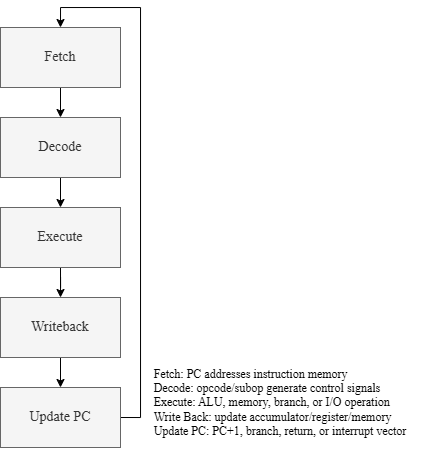

The diagram above was exported from draw.io. Its source (the exported page's mxGraphModel, read from the mxfile embedded in the PNG):
<mxGraphModel dx="975" dy="541" grid="1" gridSize="10" guides="1" tooltips="1" connect="1" arrows="1" fold="1" page="1" pageScale="1" pageWidth="850" pageHeight="1100" math="0" shadow="0">
  <root>
    <mxCell id="0" />
    <mxCell id="1" parent="0" />
    <mxCell id="aTPJRm8SqTYlYsFkm41u-57" edge="1" parent="1" source="aTPJRm8SqTYlYsFkm41u-52" style="edgeStyle=orthogonalEdgeStyle;rounded=0;orthogonalLoop=1;jettySize=auto;html=1;exitX=0.5;exitY=1;exitDx=0;exitDy=0;entryX=0.5;entryY=0;entryDx=0;entryDy=0;" target="aTPJRm8SqTYlYsFkm41u-53">
      <mxGeometry relative="1" as="geometry" />
    </mxCell>
    <mxCell id="aTPJRm8SqTYlYsFkm41u-52" parent="1" style="rounded=0;whiteSpace=wrap;html=1;fillColor=#f5f5f5;fontColor=#333333;strokeColor=#666666;fontFamily=Times New Roman;fontSize=14;" value="Fetch" vertex="1">
      <mxGeometry height="60" width="120" x="270" y="350" as="geometry" />
    </mxCell>
    <mxCell id="aTPJRm8SqTYlYsFkm41u-58" edge="1" parent="1" source="aTPJRm8SqTYlYsFkm41u-53" style="edgeStyle=orthogonalEdgeStyle;rounded=0;orthogonalLoop=1;jettySize=auto;html=1;exitX=0.5;exitY=1;exitDx=0;exitDy=0;entryX=0.5;entryY=0;entryDx=0;entryDy=0;" target="aTPJRm8SqTYlYsFkm41u-54">
      <mxGeometry relative="1" as="geometry" />
    </mxCell>
    <mxCell id="aTPJRm8SqTYlYsFkm41u-53" parent="1" style="rounded=0;whiteSpace=wrap;html=1;fillColor=#f5f5f5;fontColor=#333333;strokeColor=#666666;fontFamily=Times New Roman;fontSize=14;" value="Decode" vertex="1">
      <mxGeometry height="60" width="120" x="270" y="440" as="geometry" />
    </mxCell>
    <mxCell id="aTPJRm8SqTYlYsFkm41u-59" edge="1" parent="1" source="aTPJRm8SqTYlYsFkm41u-54" style="edgeStyle=orthogonalEdgeStyle;rounded=0;orthogonalLoop=1;jettySize=auto;html=1;exitX=0.5;exitY=1;exitDx=0;exitDy=0;" target="aTPJRm8SqTYlYsFkm41u-55">
      <mxGeometry relative="1" as="geometry" />
    </mxCell>
    <mxCell id="aTPJRm8SqTYlYsFkm41u-54" parent="1" style="rounded=0;whiteSpace=wrap;html=1;fillColor=#f5f5f5;fontColor=#333333;strokeColor=#666666;fontFamily=Times New Roman;fontSize=14;" value="Execute" vertex="1">
      <mxGeometry height="60" width="120" x="270" y="530" as="geometry" />
    </mxCell>
    <mxCell id="aTPJRm8SqTYlYsFkm41u-60" edge="1" parent="1" source="aTPJRm8SqTYlYsFkm41u-55" style="edgeStyle=orthogonalEdgeStyle;rounded=0;orthogonalLoop=1;jettySize=auto;html=1;exitX=0.5;exitY=1;exitDx=0;exitDy=0;entryX=0.5;entryY=0;entryDx=0;entryDy=0;" target="aTPJRm8SqTYlYsFkm41u-56">
      <mxGeometry relative="1" as="geometry" />
    </mxCell>
    <mxCell id="aTPJRm8SqTYlYsFkm41u-55" parent="1" style="rounded=0;whiteSpace=wrap;html=1;fillColor=#f5f5f5;fontColor=#333333;strokeColor=#666666;fontFamily=Times New Roman;fontSize=14;" value="Writeback" vertex="1">
      <mxGeometry height="60" width="120" x="270" y="620" as="geometry" />
    </mxCell>
    <mxCell id="aTPJRm8SqTYlYsFkm41u-61" edge="1" parent="1" source="aTPJRm8SqTYlYsFkm41u-56" style="edgeStyle=orthogonalEdgeStyle;rounded=0;orthogonalLoop=1;jettySize=auto;html=1;exitX=1;exitY=0.5;exitDx=0;exitDy=0;entryX=0.5;entryY=0;entryDx=0;entryDy=0;" target="aTPJRm8SqTYlYsFkm41u-52">
      <mxGeometry relative="1" as="geometry">
        <mxPoint x="440" y="320.0000000000001" as="targetPoint" />
      </mxGeometry>
    </mxCell>
    <mxCell id="aTPJRm8SqTYlYsFkm41u-56" parent="1" style="rounded=0;whiteSpace=wrap;html=1;fillColor=#f5f5f5;fontColor=#333333;strokeColor=#666666;fontFamily=Times New Roman;fontSize=14;" value="Update PC" vertex="1">
      <mxGeometry height="60" width="120" x="270" y="710" as="geometry" />
    </mxCell>
    <mxCell id="aTPJRm8SqTYlYsFkm41u-62" parent="1" style="text;html=1;whiteSpace=wrap;strokeColor=none;fillColor=none;align=center;verticalAlign=middle;rounded=0;autosize=1;resizable=0;" value="&lt;div style=&quot;text-align: left;&quot;&gt;&lt;font face=&quot;Times New Roman&quot;&gt;&lt;br&gt;&lt;/font&gt;&lt;/div&gt;&lt;font face=&quot;Times New Roman&quot;&gt;&lt;div style=&quot;text-align: left;&quot;&gt;&lt;span style=&quot;background-color: transparent; color: light-dark(rgb(0, 0, 0), rgb(255, 255, 255));&quot;&gt;Fetch: PC addresses instruction memory&lt;/span&gt;&lt;/div&gt;&lt;div style=&quot;text-align: left;&quot;&gt;&lt;span style=&quot;background-color: transparent; color: light-dark(rgb(0, 0, 0), rgb(255, 255, 255));&quot;&gt;Decode: opcode/subop generate control signals&lt;/span&gt;&lt;/div&gt;&lt;div style=&quot;text-align: left;&quot;&gt;&lt;span style=&quot;background-color: transparent; color: light-dark(rgb(0, 0, 0), rgb(255, 255, 255));&quot;&gt;Execute: ALU, memory, branch, or I/O operation&lt;/span&gt;&lt;/div&gt;&lt;div style=&quot;text-align: left;&quot;&gt;&lt;span style=&quot;background-color: transparent; color: light-dark(rgb(0, 0, 0), rgb(255, 255, 255));&quot;&gt;Write Back: update accumulator/register/memory&lt;/span&gt;&lt;/div&gt;&lt;div style=&quot;text-align: left;&quot;&gt;&lt;span style=&quot;background-color: transparent; color: light-dark(rgb(0, 0, 0), rgb(255, 255, 255));&quot;&gt;Update PC: PC+1, branch, return, or interrupt vector&lt;/span&gt;&lt;/div&gt;&lt;/font&gt;&lt;div style=&quot;text-align: left;&quot;&gt;&lt;br&gt;&lt;/div&gt;" vertex="1">
      <mxGeometry height="110" width="280" x="410" y="670" as="geometry" />
    </mxCell>
  </root>
</mxGraphModel>